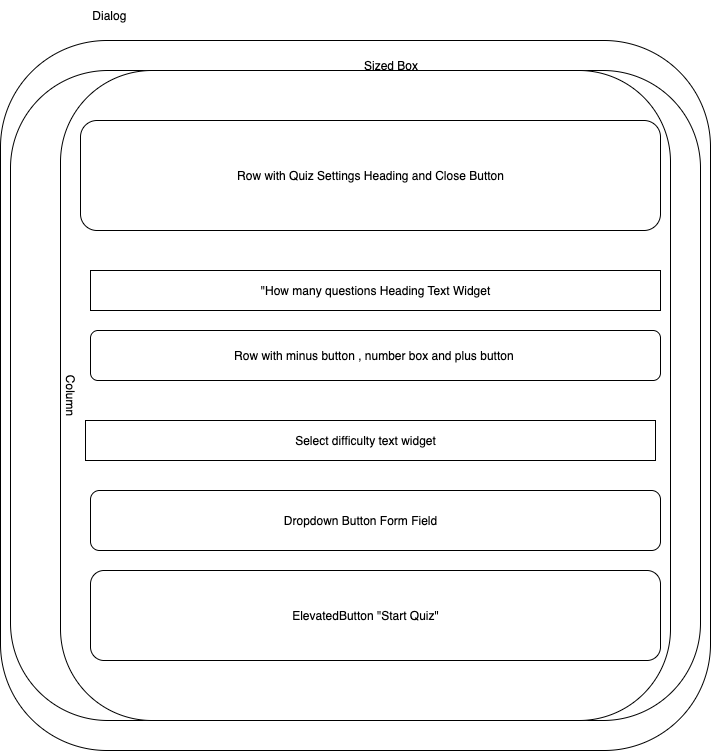

The diagram above was exported from draw.io. Its source (the exported page's mxGraphModel, read from the mxfile embedded in the PNG):
<mxGraphModel dx="1426" dy="824" grid="1" gridSize="10" guides="1" tooltips="1" connect="1" arrows="1" fold="1" page="1" pageScale="1" pageWidth="827" pageHeight="1169" math="0" shadow="0">
  <root>
    <mxCell id="0" />
    <mxCell id="1" parent="0" />
    <mxCell id="tXhjEqEJ_DLeVlyma2f5-1" value="" style="whiteSpace=wrap;html=1;aspect=fixed;rounded=1;" parent="1" vertex="1">
      <mxGeometry x="50" y="90" width="710" height="710" as="geometry" />
    </mxCell>
    <mxCell id="tXhjEqEJ_DLeVlyma2f5-2" value="" style="rounded=1;whiteSpace=wrap;html=1;" parent="1" vertex="1">
      <mxGeometry x="60" y="120" width="690" height="650" as="geometry" />
    </mxCell>
    <mxCell id="tXhjEqEJ_DLeVlyma2f5-3" value="Dialog&amp;nbsp;" style="text;html=1;align=center;verticalAlign=middle;resizable=0;points=[];autosize=1;strokeColor=none;fillColor=none;" parent="1" vertex="1">
      <mxGeometry x="130" y="50" width="60" height="30" as="geometry" />
    </mxCell>
    <mxCell id="tXhjEqEJ_DLeVlyma2f5-4" value="Sized Box" style="text;html=1;align=center;verticalAlign=middle;resizable=0;points=[];autosize=1;strokeColor=none;fillColor=none;" parent="1" vertex="1">
      <mxGeometry x="400" y="100" width="80" height="30" as="geometry" />
    </mxCell>
    <mxCell id="tXhjEqEJ_DLeVlyma2f5-5" value="Column" style="rounded=1;whiteSpace=wrap;html=1;rotation=90;verticalAlign=bottom;" parent="1" vertex="1">
      <mxGeometry x="90" y="140" width="650" height="610" as="geometry" />
    </mxCell>
    <mxCell id="tXhjEqEJ_DLeVlyma2f5-6" value="Row with Quiz Settings Heading and Close Button" style="rounded=1;whiteSpace=wrap;html=1;" parent="1" vertex="1">
      <mxGeometry x="130" y="170" width="580" height="110" as="geometry" />
    </mxCell>
    <mxCell id="tXhjEqEJ_DLeVlyma2f5-8" value="" style="rounded=0;whiteSpace=wrap;html=1;" parent="1" vertex="1">
      <mxGeometry x="140" y="320" width="570" height="40" as="geometry" />
    </mxCell>
    <mxCell id="tXhjEqEJ_DLeVlyma2f5-7" value="&quot;How many questions Heading Text Widget" style="text;html=1;align=center;verticalAlign=middle;whiteSpace=wrap;rounded=0;glass=0;" parent="1" vertex="1">
      <mxGeometry x="155" y="325" width="540" height="30" as="geometry" />
    </mxCell>
    <mxCell id="tXhjEqEJ_DLeVlyma2f5-9" value="Row with minus button , number box and plus button&amp;nbsp;" style="rounded=1;whiteSpace=wrap;html=1;" parent="1" vertex="1">
      <mxGeometry x="140" y="380" width="570" height="50" as="geometry" />
    </mxCell>
    <mxCell id="tXhjEqEJ_DLeVlyma2f5-10" value="" style="rounded=0;whiteSpace=wrap;html=1;" parent="1" vertex="1">
      <mxGeometry x="135" y="470" width="570" height="40" as="geometry" />
    </mxCell>
    <mxCell id="tXhjEqEJ_DLeVlyma2f5-11" value="Select difficulty text widget" style="text;html=1;align=center;verticalAlign=middle;whiteSpace=wrap;rounded=0;" parent="1" vertex="1">
      <mxGeometry x="190" y="475" width="450" height="30" as="geometry" />
    </mxCell>
    <mxCell id="tXhjEqEJ_DLeVlyma2f5-12" value="" style="rounded=1;whiteSpace=wrap;html=1;" parent="1" vertex="1">
      <mxGeometry x="140" y="540" width="570" height="60" as="geometry" />
    </mxCell>
    <mxCell id="tXhjEqEJ_DLeVlyma2f5-13" value="Dropdown Button Form Field" style="text;html=1;align=center;verticalAlign=middle;whiteSpace=wrap;rounded=0;" parent="1" vertex="1">
      <mxGeometry x="210" y="555" width="400" height="30" as="geometry" />
    </mxCell>
    <mxCell id="tXhjEqEJ_DLeVlyma2f5-14" value="" style="rounded=1;whiteSpace=wrap;html=1;" parent="1" vertex="1">
      <mxGeometry x="140" y="620" width="570" height="90" as="geometry" />
    </mxCell>
    <mxCell id="tXhjEqEJ_DLeVlyma2f5-15" value="ElevatedButton &quot;Start Quiz&quot;" style="text;html=1;align=center;verticalAlign=middle;whiteSpace=wrap;rounded=0;" parent="1" vertex="1">
      <mxGeometry x="305" y="650" width="220" height="30" as="geometry" />
    </mxCell>
  </root>
</mxGraphModel>